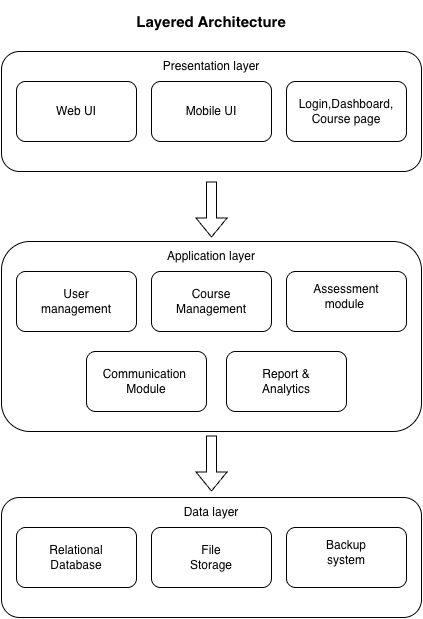

The diagram above was exported from draw.io. Its source (the exported page's mxGraphModel, read from the mxfile embedded in the PNG):
<mxGraphModel dx="1072" dy="694" grid="1" gridSize="10" guides="1" tooltips="1" connect="1" arrows="1" fold="1" page="1" pageScale="1" pageWidth="850" pageHeight="1100" math="0" shadow="0">
  <root>
    <mxCell id="0" />
    <mxCell id="1" parent="0" />
    <mxCell id="3rTpcRtufTN3aEkENYAe-1" parent="1" style="rounded=1;whiteSpace=wrap;html=1;" value="" vertex="1">
      <mxGeometry height="120" width="420" x="215" y="120" as="geometry" />
    </mxCell>
    <mxCell id="3rTpcRtufTN3aEkENYAe-4" parent="1" style="text;html=1;whiteSpace=wrap;strokeColor=none;fillColor=none;align=center;verticalAlign=middle;rounded=0;" value="Presentation layer" vertex="1">
      <mxGeometry height="30" width="190" x="330" y="120" as="geometry" />
    </mxCell>
    <mxCell id="3rTpcRtufTN3aEkENYAe-7" parent="1" style="rounded=1;whiteSpace=wrap;html=1;" value="" vertex="1">
      <mxGeometry height="60" width="120" x="230" y="150" as="geometry" />
    </mxCell>
    <mxCell id="3rTpcRtufTN3aEkENYAe-8" parent="1" style="rounded=1;whiteSpace=wrap;html=1;" value="" vertex="1">
      <mxGeometry height="60" width="120" x="365" y="150" as="geometry" />
    </mxCell>
    <mxCell id="3rTpcRtufTN3aEkENYAe-9" parent="1" style="rounded=1;whiteSpace=wrap;html=1;" value="" vertex="1">
      <mxGeometry height="60" width="120" x="500" y="150" as="geometry" />
    </mxCell>
    <mxCell id="3rTpcRtufTN3aEkENYAe-10" edge="1" parent="1" style="shape=flexArrow;endArrow=classic;html=1;rounded=0;" value="">
      <mxGeometry height="50" relative="1" width="50" as="geometry">
        <mxPoint x="425" y="250" as="sourcePoint" />
        <mxPoint x="425" y="306" as="targetPoint" />
      </mxGeometry>
    </mxCell>
    <mxCell id="3rTpcRtufTN3aEkENYAe-11" parent="1" style="text;html=1;whiteSpace=wrap;strokeColor=none;fillColor=none;align=center;verticalAlign=middle;rounded=0;" value="Web UI" vertex="1">
      <mxGeometry height="30" width="60" x="260" y="165" as="geometry" />
    </mxCell>
    <mxCell id="3rTpcRtufTN3aEkENYAe-12" parent="1" style="text;html=1;whiteSpace=wrap;strokeColor=none;fillColor=none;align=center;verticalAlign=middle;rounded=0;" value="Mobile UI" vertex="1">
      <mxGeometry height="30" width="60" x="395" y="165" as="geometry" />
    </mxCell>
    <mxCell id="3rTpcRtufTN3aEkENYAe-13" parent="1" style="text;html=1;whiteSpace=wrap;strokeColor=none;fillColor=none;align=center;verticalAlign=middle;rounded=0;" value="Login,Dashboard,&lt;div&gt;Course page&lt;/div&gt;" vertex="1">
      <mxGeometry height="30" width="80" x="520" y="165" as="geometry" />
    </mxCell>
    <mxCell id="3rTpcRtufTN3aEkENYAe-14" parent="1" style="rounded=1;whiteSpace=wrap;html=1;" value="" vertex="1">
      <mxGeometry height="190" width="420" x="215" y="310" as="geometry" />
    </mxCell>
    <mxCell id="3rTpcRtufTN3aEkENYAe-15" parent="1" style="text;html=1;whiteSpace=wrap;strokeColor=none;fillColor=none;align=center;verticalAlign=middle;rounded=0;" value="Application layer" vertex="1">
      <mxGeometry height="30" width="190" x="330" y="310" as="geometry" />
    </mxCell>
    <mxCell id="3rTpcRtufTN3aEkENYAe-16" parent="1" style="rounded=1;whiteSpace=wrap;html=1;" value="" vertex="1">
      <mxGeometry height="60" width="120" x="230" y="340" as="geometry" />
    </mxCell>
    <mxCell id="3rTpcRtufTN3aEkENYAe-17" parent="1" style="rounded=1;whiteSpace=wrap;html=1;" value="" vertex="1">
      <mxGeometry height="60" width="120" x="365" y="340" as="geometry" />
    </mxCell>
    <mxCell id="3rTpcRtufTN3aEkENYAe-18" parent="1" style="rounded=1;whiteSpace=wrap;html=1;" value="" vertex="1">
      <mxGeometry height="60" width="120" x="500" y="340" as="geometry" />
    </mxCell>
    <mxCell id="3rTpcRtufTN3aEkENYAe-19" edge="1" parent="1" style="shape=flexArrow;endArrow=classic;html=1;rounded=0;exitX=0.5;exitY=1;exitDx=0;exitDy=0;" value="">
      <mxGeometry height="50" relative="1" width="50" as="geometry">
        <mxPoint x="425" y="504" as="sourcePoint" />
        <mxPoint x="425" y="560" as="targetPoint" />
      </mxGeometry>
    </mxCell>
    <mxCell id="3rTpcRtufTN3aEkENYAe-20" parent="1" style="text;html=1;whiteSpace=wrap;strokeColor=none;fillColor=none;align=center;verticalAlign=middle;rounded=0;" value="User management" vertex="1">
      <mxGeometry height="30" width="60" x="260" y="355" as="geometry" />
    </mxCell>
    <mxCell id="3rTpcRtufTN3aEkENYAe-21" parent="1" style="text;html=1;whiteSpace=wrap;strokeColor=none;fillColor=none;align=center;verticalAlign=middle;rounded=0;" value="Course Management" vertex="1">
      <mxGeometry height="30" width="60" x="395" y="355" as="geometry" />
    </mxCell>
    <mxCell id="3rTpcRtufTN3aEkENYAe-22" parent="1" style="text;html=1;whiteSpace=wrap;strokeColor=none;fillColor=none;align=center;verticalAlign=middle;rounded=0;" value="Assessment&lt;div&gt;module&amp;nbsp;&lt;/div&gt;" vertex="1">
      <mxGeometry height="30" width="60" x="530" y="350" as="geometry" />
    </mxCell>
    <mxCell id="3rTpcRtufTN3aEkENYAe-32" parent="1" style="rounded=1;whiteSpace=wrap;html=1;" value="" vertex="1">
      <mxGeometry height="120" width="420" x="215" y="566" as="geometry" />
    </mxCell>
    <mxCell id="3rTpcRtufTN3aEkENYAe-33" parent="1" style="text;html=1;whiteSpace=wrap;strokeColor=none;fillColor=none;align=center;verticalAlign=middle;rounded=0;" value="Data layer" vertex="1">
      <mxGeometry height="30" width="190" x="330" y="566" as="geometry" />
    </mxCell>
    <mxCell id="3rTpcRtufTN3aEkENYAe-34" parent="1" style="rounded=1;whiteSpace=wrap;html=1;" value="" vertex="1">
      <mxGeometry height="60" width="120" x="230" y="596" as="geometry" />
    </mxCell>
    <mxCell id="3rTpcRtufTN3aEkENYAe-35" parent="1" style="rounded=1;whiteSpace=wrap;html=1;" value="" vertex="1">
      <mxGeometry height="60" width="120" x="365" y="596" as="geometry" />
    </mxCell>
    <mxCell id="3rTpcRtufTN3aEkENYAe-36" parent="1" style="rounded=1;whiteSpace=wrap;html=1;" value="" vertex="1">
      <mxGeometry height="60" width="120" x="500" y="596" as="geometry" />
    </mxCell>
    <mxCell id="3rTpcRtufTN3aEkENYAe-38" parent="1" style="text;html=1;whiteSpace=wrap;strokeColor=none;fillColor=none;align=center;verticalAlign=middle;rounded=0;" value="Relational&lt;div&gt;Database&lt;/div&gt;" vertex="1">
      <mxGeometry height="30" width="60" x="260" y="611" as="geometry" />
    </mxCell>
    <mxCell id="3rTpcRtufTN3aEkENYAe-39" parent="1" style="text;html=1;whiteSpace=wrap;strokeColor=none;fillColor=none;align=center;verticalAlign=middle;rounded=0;" value="File Storage" vertex="1">
      <mxGeometry height="30" width="60" x="395" y="611" as="geometry" />
    </mxCell>
    <mxCell id="3rTpcRtufTN3aEkENYAe-40" parent="1" style="text;html=1;whiteSpace=wrap;strokeColor=none;fillColor=none;align=center;verticalAlign=middle;rounded=0;" value="Backup system" vertex="1">
      <mxGeometry height="30" width="60" x="530" y="606" as="geometry" />
    </mxCell>
    <mxCell id="3rTpcRtufTN3aEkENYAe-44" parent="1" style="rounded=1;whiteSpace=wrap;html=1;" value="" vertex="1">
      <mxGeometry height="60" width="120" x="300" y="420" as="geometry" />
    </mxCell>
    <mxCell id="3rTpcRtufTN3aEkENYAe-45" parent="1" style="text;html=1;whiteSpace=wrap;strokeColor=none;fillColor=none;align=center;verticalAlign=middle;rounded=0;" value="Communication&amp;nbsp;&lt;div&gt;Module&lt;/div&gt;" vertex="1">
      <mxGeometry height="30" width="60" x="330" y="435" as="geometry" />
    </mxCell>
    <mxCell id="3rTpcRtufTN3aEkENYAe-46" parent="1" style="rounded=1;whiteSpace=wrap;html=1;" value="" vertex="1">
      <mxGeometry height="60" width="120" x="440" y="420" as="geometry" />
    </mxCell>
    <mxCell id="3rTpcRtufTN3aEkENYAe-47" parent="1" style="text;html=1;whiteSpace=wrap;strokeColor=none;fillColor=none;align=center;verticalAlign=middle;rounded=0;" value="Report &amp;amp; Analytics" vertex="1">
      <mxGeometry height="30" width="60" x="470" y="435" as="geometry" />
    </mxCell>
    <mxCell id="3rTpcRtufTN3aEkENYAe-48" parent="1" style="text;html=1;whiteSpace=wrap;strokeColor=none;fillColor=none;align=center;verticalAlign=middle;rounded=0;strokeWidth=3;fontSize=15;" value="&lt;b&gt;Layered Architecture&lt;/b&gt;" vertex="1">
      <mxGeometry height="40" width="160" x="345" y="70" as="geometry" />
    </mxCell>
  </root>
</mxGraphModel>